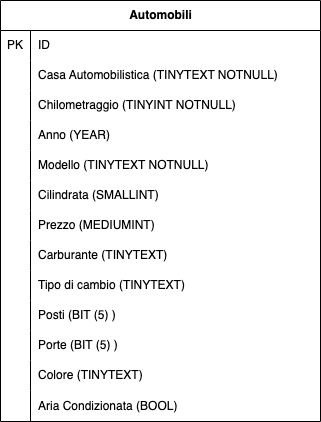

The diagram above was exported from draw.io. Its source (the exported page's mxGraphModel, read from the mxfile embedded in the PNG):
<mxGraphModel dx="871" dy="503" grid="1" gridSize="10" guides="1" tooltips="1" connect="1" arrows="1" fold="1" page="1" pageScale="1" pageWidth="827" pageHeight="1169" math="0" shadow="0">
  <root>
    <mxCell id="0" />
    <mxCell id="1" parent="0" />
    <mxCell id="QlqRl1uIaKYyaYtgIzj2-1" value="Automobili" style="shape=table;startSize=30;container=1;collapsible=1;childLayout=tableLayout;fixedRows=1;rowLines=0;fontStyle=1;align=center;resizeLast=1;html=1;" vertex="1" parent="1">
      <mxGeometry x="390" y="79" width="320" height="421" as="geometry">
        <mxRectangle x="324" y="70" width="70" height="30" as="alternateBounds" />
      </mxGeometry>
    </mxCell>
    <mxCell id="QlqRl1uIaKYyaYtgIzj2-47" value="" style="shape=tableRow;horizontal=0;startSize=0;swimlaneHead=0;swimlaneBody=0;fillColor=none;collapsible=0;dropTarget=0;points=[[0,0.5],[1,0.5]];portConstraint=eastwest;top=0;left=0;right=0;bottom=0;" vertex="1" parent="QlqRl1uIaKYyaYtgIzj2-1">
      <mxGeometry y="30" width="320" height="30" as="geometry" />
    </mxCell>
    <mxCell id="QlqRl1uIaKYyaYtgIzj2-48" value="PK" style="shape=partialRectangle;connectable=0;fillColor=none;top=0;left=0;bottom=0;right=0;editable=1;overflow=hidden;whiteSpace=wrap;html=1;" vertex="1" parent="QlqRl1uIaKYyaYtgIzj2-47">
      <mxGeometry width="30" height="30" as="geometry">
        <mxRectangle width="30" height="30" as="alternateBounds" />
      </mxGeometry>
    </mxCell>
    <mxCell id="QlqRl1uIaKYyaYtgIzj2-49" value="ID" style="shape=partialRectangle;connectable=0;fillColor=none;top=0;left=0;bottom=0;right=0;align=left;spacingLeft=6;overflow=hidden;whiteSpace=wrap;html=1;" vertex="1" parent="QlqRl1uIaKYyaYtgIzj2-47">
      <mxGeometry x="30" width="290" height="30" as="geometry">
        <mxRectangle width="290" height="30" as="alternateBounds" />
      </mxGeometry>
    </mxCell>
    <mxCell id="QlqRl1uIaKYyaYtgIzj2-5" value="" style="shape=tableRow;horizontal=0;startSize=0;swimlaneHead=0;swimlaneBody=0;fillColor=none;collapsible=0;dropTarget=0;points=[[0,0.5],[1,0.5]];portConstraint=eastwest;top=0;left=0;right=0;bottom=0;" vertex="1" parent="QlqRl1uIaKYyaYtgIzj2-1">
      <mxGeometry y="60" width="320" height="30" as="geometry" />
    </mxCell>
    <mxCell id="QlqRl1uIaKYyaYtgIzj2-6" value="" style="shape=partialRectangle;connectable=0;fillColor=none;top=0;left=0;bottom=0;right=0;editable=1;overflow=hidden;whiteSpace=wrap;html=1;" vertex="1" parent="QlqRl1uIaKYyaYtgIzj2-5">
      <mxGeometry width="30" height="30" as="geometry">
        <mxRectangle width="30" height="30" as="alternateBounds" />
      </mxGeometry>
    </mxCell>
    <mxCell id="QlqRl1uIaKYyaYtgIzj2-7" value="Casa Automobilistica (TINYTEXT NOTNULL)" style="shape=partialRectangle;connectable=0;fillColor=none;top=0;left=0;bottom=0;right=0;align=left;spacingLeft=6;overflow=hidden;whiteSpace=wrap;html=1;" vertex="1" parent="QlqRl1uIaKYyaYtgIzj2-5">
      <mxGeometry x="30" width="290" height="30" as="geometry">
        <mxRectangle width="290" height="30" as="alternateBounds" />
      </mxGeometry>
    </mxCell>
    <mxCell id="QlqRl1uIaKYyaYtgIzj2-8" value="" style="shape=tableRow;horizontal=0;startSize=0;swimlaneHead=0;swimlaneBody=0;fillColor=none;collapsible=0;dropTarget=0;points=[[0,0.5],[1,0.5]];portConstraint=eastwest;top=0;left=0;right=0;bottom=0;" vertex="1" parent="QlqRl1uIaKYyaYtgIzj2-1">
      <mxGeometry y="90" width="320" height="30" as="geometry" />
    </mxCell>
    <mxCell id="QlqRl1uIaKYyaYtgIzj2-9" value="" style="shape=partialRectangle;connectable=0;fillColor=none;top=0;left=0;bottom=0;right=0;editable=1;overflow=hidden;whiteSpace=wrap;html=1;" vertex="1" parent="QlqRl1uIaKYyaYtgIzj2-8">
      <mxGeometry width="30" height="30" as="geometry">
        <mxRectangle width="30" height="30" as="alternateBounds" />
      </mxGeometry>
    </mxCell>
    <mxCell id="QlqRl1uIaKYyaYtgIzj2-10" value="Chilometraggio (TINYINT NOTNULL)" style="shape=partialRectangle;connectable=0;fillColor=none;top=0;left=0;bottom=0;right=0;align=left;spacingLeft=6;overflow=hidden;whiteSpace=wrap;html=1;strokeColor=#000000;" vertex="1" parent="QlqRl1uIaKYyaYtgIzj2-8">
      <mxGeometry x="30" width="290" height="30" as="geometry">
        <mxRectangle width="290" height="30" as="alternateBounds" />
      </mxGeometry>
    </mxCell>
    <mxCell id="QlqRl1uIaKYyaYtgIzj2-11" value="" style="shape=tableRow;horizontal=0;startSize=0;swimlaneHead=0;swimlaneBody=0;fillColor=none;collapsible=0;dropTarget=0;points=[[0,0.5],[1,0.5]];portConstraint=eastwest;top=0;left=0;right=0;bottom=0;" vertex="1" parent="QlqRl1uIaKYyaYtgIzj2-1">
      <mxGeometry y="120" width="320" height="30" as="geometry" />
    </mxCell>
    <mxCell id="QlqRl1uIaKYyaYtgIzj2-12" value="" style="shape=partialRectangle;connectable=0;fillColor=none;top=0;left=0;bottom=0;right=0;editable=1;overflow=hidden;whiteSpace=wrap;html=1;" vertex="1" parent="QlqRl1uIaKYyaYtgIzj2-11">
      <mxGeometry width="30" height="30" as="geometry">
        <mxRectangle width="30" height="30" as="alternateBounds" />
      </mxGeometry>
    </mxCell>
    <mxCell id="QlqRl1uIaKYyaYtgIzj2-13" value="Anno (YEAR)" style="shape=partialRectangle;connectable=0;fillColor=none;top=0;left=0;bottom=0;right=0;align=left;spacingLeft=6;overflow=hidden;whiteSpace=wrap;html=1;" vertex="1" parent="QlqRl1uIaKYyaYtgIzj2-11">
      <mxGeometry x="30" width="290" height="30" as="geometry">
        <mxRectangle width="290" height="30" as="alternateBounds" />
      </mxGeometry>
    </mxCell>
    <mxCell id="QlqRl1uIaKYyaYtgIzj2-41" value="" style="shape=tableRow;horizontal=0;startSize=0;swimlaneHead=0;swimlaneBody=0;fillColor=none;collapsible=0;dropTarget=0;points=[[0,0.5],[1,0.5]];portConstraint=eastwest;top=0;left=0;right=0;bottom=0;" vertex="1" parent="QlqRl1uIaKYyaYtgIzj2-1">
      <mxGeometry y="150" width="320" height="30" as="geometry" />
    </mxCell>
    <mxCell id="QlqRl1uIaKYyaYtgIzj2-42" value="" style="shape=partialRectangle;connectable=0;fillColor=none;top=0;left=0;bottom=0;right=0;editable=1;overflow=hidden;whiteSpace=wrap;html=1;" vertex="1" parent="QlqRl1uIaKYyaYtgIzj2-41">
      <mxGeometry width="30" height="30" as="geometry">
        <mxRectangle width="30" height="30" as="alternateBounds" />
      </mxGeometry>
    </mxCell>
    <mxCell id="QlqRl1uIaKYyaYtgIzj2-43" value="Modello (TINYTEXT NOTNULL)" style="shape=partialRectangle;connectable=0;fillColor=none;top=0;left=0;bottom=0;right=0;align=left;spacingLeft=6;overflow=hidden;whiteSpace=wrap;html=1;" vertex="1" parent="QlqRl1uIaKYyaYtgIzj2-41">
      <mxGeometry x="30" width="290" height="30" as="geometry">
        <mxRectangle width="290" height="30" as="alternateBounds" />
      </mxGeometry>
    </mxCell>
    <mxCell id="QlqRl1uIaKYyaYtgIzj2-16" value="" style="shape=tableRow;horizontal=0;startSize=0;swimlaneHead=0;swimlaneBody=0;fillColor=none;collapsible=0;dropTarget=0;points=[[0,0.5],[1,0.5]];portConstraint=eastwest;top=0;left=0;right=0;bottom=0;" vertex="1" parent="QlqRl1uIaKYyaYtgIzj2-1">
      <mxGeometry y="180" width="320" height="30" as="geometry" />
    </mxCell>
    <mxCell id="QlqRl1uIaKYyaYtgIzj2-17" value="" style="shape=partialRectangle;connectable=0;fillColor=none;top=0;left=0;bottom=0;right=0;editable=1;overflow=hidden;whiteSpace=wrap;html=1;" vertex="1" parent="QlqRl1uIaKYyaYtgIzj2-16">
      <mxGeometry width="30" height="30" as="geometry">
        <mxRectangle width="30" height="30" as="alternateBounds" />
      </mxGeometry>
    </mxCell>
    <mxCell id="QlqRl1uIaKYyaYtgIzj2-18" value="Cilindrata (SMALLINT)" style="shape=partialRectangle;connectable=0;fillColor=none;top=0;left=0;bottom=0;right=0;align=left;spacingLeft=6;overflow=hidden;whiteSpace=wrap;html=1;" vertex="1" parent="QlqRl1uIaKYyaYtgIzj2-16">
      <mxGeometry x="30" width="290" height="30" as="geometry">
        <mxRectangle width="290" height="30" as="alternateBounds" />
      </mxGeometry>
    </mxCell>
    <mxCell id="QlqRl1uIaKYyaYtgIzj2-44" value="" style="shape=tableRow;horizontal=0;startSize=0;swimlaneHead=0;swimlaneBody=0;fillColor=none;collapsible=0;dropTarget=0;points=[[0,0.5],[1,0.5]];portConstraint=eastwest;top=0;left=0;right=0;bottom=0;" vertex="1" parent="QlqRl1uIaKYyaYtgIzj2-1">
      <mxGeometry y="210" width="320" height="30" as="geometry" />
    </mxCell>
    <mxCell id="QlqRl1uIaKYyaYtgIzj2-45" value="" style="shape=partialRectangle;connectable=0;fillColor=none;top=0;left=0;bottom=0;right=0;editable=1;overflow=hidden;whiteSpace=wrap;html=1;" vertex="1" parent="QlqRl1uIaKYyaYtgIzj2-44">
      <mxGeometry width="30" height="30" as="geometry">
        <mxRectangle width="30" height="30" as="alternateBounds" />
      </mxGeometry>
    </mxCell>
    <mxCell id="QlqRl1uIaKYyaYtgIzj2-46" value="Prezzo (MEDIUMINT)" style="shape=partialRectangle;connectable=0;fillColor=none;top=0;left=0;bottom=0;right=0;align=left;spacingLeft=6;overflow=hidden;whiteSpace=wrap;html=1;" vertex="1" parent="QlqRl1uIaKYyaYtgIzj2-44">
      <mxGeometry x="30" width="290" height="30" as="geometry">
        <mxRectangle width="290" height="30" as="alternateBounds" />
      </mxGeometry>
    </mxCell>
    <mxCell id="QlqRl1uIaKYyaYtgIzj2-22" value="" style="shape=tableRow;horizontal=0;startSize=0;swimlaneHead=0;swimlaneBody=0;fillColor=none;collapsible=0;dropTarget=0;points=[[0,0.5],[1,0.5]];portConstraint=eastwest;top=0;left=0;right=0;bottom=0;" vertex="1" parent="QlqRl1uIaKYyaYtgIzj2-1">
      <mxGeometry y="240" width="320" height="30" as="geometry" />
    </mxCell>
    <mxCell id="QlqRl1uIaKYyaYtgIzj2-23" value="" style="shape=partialRectangle;connectable=0;fillColor=none;top=0;left=0;bottom=0;right=0;editable=1;overflow=hidden;whiteSpace=wrap;html=1;" vertex="1" parent="QlqRl1uIaKYyaYtgIzj2-22">
      <mxGeometry width="30" height="30" as="geometry">
        <mxRectangle width="30" height="30" as="alternateBounds" />
      </mxGeometry>
    </mxCell>
    <mxCell id="QlqRl1uIaKYyaYtgIzj2-24" value="Carburante (TINYTEXT)" style="shape=partialRectangle;connectable=0;fillColor=none;top=0;left=0;bottom=0;right=0;align=left;spacingLeft=6;overflow=hidden;whiteSpace=wrap;html=1;" vertex="1" parent="QlqRl1uIaKYyaYtgIzj2-22">
      <mxGeometry x="30" width="290" height="30" as="geometry">
        <mxRectangle width="290" height="30" as="alternateBounds" />
      </mxGeometry>
    </mxCell>
    <mxCell id="QlqRl1uIaKYyaYtgIzj2-19" value="" style="shape=tableRow;horizontal=0;startSize=0;swimlaneHead=0;swimlaneBody=0;fillColor=none;collapsible=0;dropTarget=0;points=[[0,0.5],[1,0.5]];portConstraint=eastwest;top=0;left=0;right=0;bottom=0;" vertex="1" parent="QlqRl1uIaKYyaYtgIzj2-1">
      <mxGeometry y="270" width="320" height="30" as="geometry" />
    </mxCell>
    <mxCell id="QlqRl1uIaKYyaYtgIzj2-20" value="" style="shape=partialRectangle;connectable=0;fillColor=none;top=0;left=0;bottom=0;right=0;editable=1;overflow=hidden;whiteSpace=wrap;html=1;" vertex="1" parent="QlqRl1uIaKYyaYtgIzj2-19">
      <mxGeometry width="30" height="30" as="geometry">
        <mxRectangle width="30" height="30" as="alternateBounds" />
      </mxGeometry>
    </mxCell>
    <mxCell id="QlqRl1uIaKYyaYtgIzj2-21" value="Tipo di cambio (TINYTEXT)" style="shape=partialRectangle;connectable=0;fillColor=none;top=0;left=0;bottom=0;right=0;align=left;spacingLeft=6;overflow=hidden;whiteSpace=wrap;html=1;" vertex="1" parent="QlqRl1uIaKYyaYtgIzj2-19">
      <mxGeometry x="30" width="290" height="30" as="geometry">
        <mxRectangle width="290" height="30" as="alternateBounds" />
      </mxGeometry>
    </mxCell>
    <mxCell id="QlqRl1uIaKYyaYtgIzj2-26" value="" style="shape=tableRow;horizontal=0;startSize=0;swimlaneHead=0;swimlaneBody=0;fillColor=none;collapsible=0;dropTarget=0;points=[[0,0.5],[1,0.5]];portConstraint=eastwest;top=0;left=0;right=0;bottom=0;" vertex="1" parent="QlqRl1uIaKYyaYtgIzj2-1">
      <mxGeometry y="300" width="320" height="30" as="geometry" />
    </mxCell>
    <mxCell id="QlqRl1uIaKYyaYtgIzj2-27" value="" style="shape=partialRectangle;connectable=0;fillColor=none;top=0;left=0;bottom=0;right=0;editable=1;overflow=hidden;whiteSpace=wrap;html=1;" vertex="1" parent="QlqRl1uIaKYyaYtgIzj2-26">
      <mxGeometry width="30" height="30" as="geometry">
        <mxRectangle width="30" height="30" as="alternateBounds" />
      </mxGeometry>
    </mxCell>
    <mxCell id="QlqRl1uIaKYyaYtgIzj2-28" value="Posti (BIT (5) )" style="shape=partialRectangle;connectable=0;fillColor=none;top=0;left=0;bottom=0;right=0;align=left;spacingLeft=6;overflow=hidden;whiteSpace=wrap;html=1;" vertex="1" parent="QlqRl1uIaKYyaYtgIzj2-26">
      <mxGeometry x="30" width="290" height="30" as="geometry">
        <mxRectangle width="290" height="30" as="alternateBounds" />
      </mxGeometry>
    </mxCell>
    <mxCell id="QlqRl1uIaKYyaYtgIzj2-29" value="" style="shape=tableRow;horizontal=0;startSize=0;swimlaneHead=0;swimlaneBody=0;fillColor=none;collapsible=0;dropTarget=0;points=[[0,0.5],[1,0.5]];portConstraint=eastwest;top=0;left=0;right=0;bottom=0;" vertex="1" parent="QlqRl1uIaKYyaYtgIzj2-1">
      <mxGeometry y="330" width="320" height="30" as="geometry" />
    </mxCell>
    <mxCell id="QlqRl1uIaKYyaYtgIzj2-30" value="" style="shape=partialRectangle;connectable=0;fillColor=none;top=0;left=0;bottom=0;right=0;editable=1;overflow=hidden;whiteSpace=wrap;html=1;" vertex="1" parent="QlqRl1uIaKYyaYtgIzj2-29">
      <mxGeometry width="30" height="30" as="geometry">
        <mxRectangle width="30" height="30" as="alternateBounds" />
      </mxGeometry>
    </mxCell>
    <mxCell id="QlqRl1uIaKYyaYtgIzj2-31" value="Porte (BIT (5) )" style="shape=partialRectangle;connectable=0;fillColor=none;top=0;left=0;bottom=0;right=0;align=left;spacingLeft=6;overflow=hidden;whiteSpace=wrap;html=1;" vertex="1" parent="QlqRl1uIaKYyaYtgIzj2-29">
      <mxGeometry x="30" width="290" height="30" as="geometry">
        <mxRectangle width="290" height="30" as="alternateBounds" />
      </mxGeometry>
    </mxCell>
    <mxCell id="QlqRl1uIaKYyaYtgIzj2-32" value="" style="shape=tableRow;horizontal=0;startSize=0;swimlaneHead=0;swimlaneBody=0;fillColor=none;collapsible=0;dropTarget=0;points=[[0,0.5],[1,0.5]];portConstraint=eastwest;top=0;left=0;right=0;bottom=0;" vertex="1" parent="QlqRl1uIaKYyaYtgIzj2-1">
      <mxGeometry y="360" width="320" height="30" as="geometry" />
    </mxCell>
    <mxCell id="QlqRl1uIaKYyaYtgIzj2-33" value="" style="shape=partialRectangle;connectable=0;fillColor=none;top=0;left=0;bottom=0;right=0;editable=1;overflow=hidden;whiteSpace=wrap;html=1;" vertex="1" parent="QlqRl1uIaKYyaYtgIzj2-32">
      <mxGeometry width="30" height="30" as="geometry">
        <mxRectangle width="30" height="30" as="alternateBounds" />
      </mxGeometry>
    </mxCell>
    <mxCell id="QlqRl1uIaKYyaYtgIzj2-34" value="Colore (TINYTEXT)" style="shape=partialRectangle;connectable=0;fillColor=none;top=0;left=0;bottom=0;right=0;align=left;spacingLeft=6;overflow=hidden;whiteSpace=wrap;html=1;" vertex="1" parent="QlqRl1uIaKYyaYtgIzj2-32">
      <mxGeometry x="30" width="290" height="30" as="geometry">
        <mxRectangle width="290" height="30" as="alternateBounds" />
      </mxGeometry>
    </mxCell>
    <mxCell id="QlqRl1uIaKYyaYtgIzj2-38" value="" style="shape=tableRow;horizontal=0;startSize=0;swimlaneHead=0;swimlaneBody=0;fillColor=none;collapsible=0;dropTarget=0;points=[[0,0.5],[1,0.5]];portConstraint=eastwest;top=0;left=0;right=0;bottom=0;" vertex="1" parent="QlqRl1uIaKYyaYtgIzj2-1">
      <mxGeometry y="390" width="320" height="31" as="geometry" />
    </mxCell>
    <mxCell id="QlqRl1uIaKYyaYtgIzj2-39" value="" style="shape=partialRectangle;connectable=0;fillColor=none;top=0;left=0;bottom=0;right=0;editable=1;overflow=hidden;whiteSpace=wrap;html=1;" vertex="1" parent="QlqRl1uIaKYyaYtgIzj2-38">
      <mxGeometry width="30" height="31" as="geometry">
        <mxRectangle width="30" height="31" as="alternateBounds" />
      </mxGeometry>
    </mxCell>
    <mxCell id="QlqRl1uIaKYyaYtgIzj2-40" value="Aria Condizionata (BOOL)" style="shape=partialRectangle;connectable=0;fillColor=none;top=0;left=0;bottom=0;right=0;align=left;spacingLeft=6;overflow=hidden;whiteSpace=wrap;html=1;" vertex="1" parent="QlqRl1uIaKYyaYtgIzj2-38">
      <mxGeometry x="30" width="290" height="31" as="geometry">
        <mxRectangle width="290" height="31" as="alternateBounds" />
      </mxGeometry>
    </mxCell>
  </root>
</mxGraphModel>